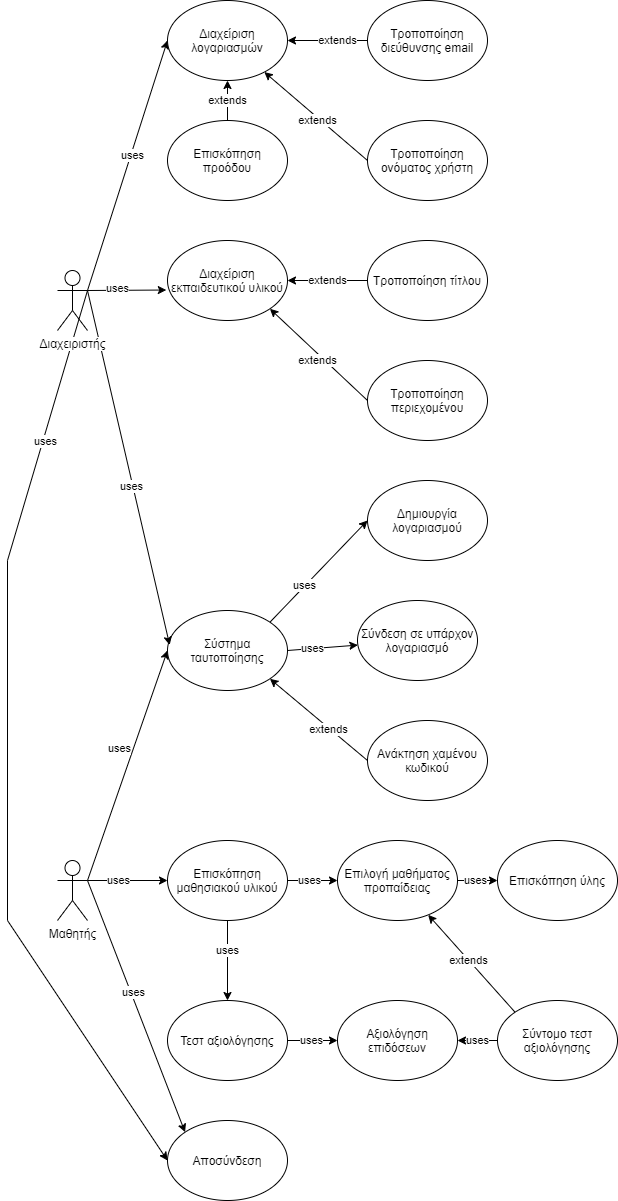

The diagram above was exported from draw.io. Its source (the exported page's mxGraphModel, read from the mxfile embedded in the PNG):
<mxGraphModel dx="2012" dy="1763" grid="1" gridSize="10" guides="1" tooltips="1" connect="1" arrows="1" fold="1" page="1" pageScale="1" pageWidth="827" pageHeight="1169" math="0" shadow="0">
  <root>
    <mxCell id="0" />
    <mxCell id="1" parent="0" />
    <mxCell id="q3tOTWvk4sa32DJB_Pnv-6" style="rounded=0;orthogonalLoop=1;jettySize=auto;html=1;exitX=1;exitY=0.3333333333333333;exitDx=0;exitDy=0;exitPerimeter=0;entryX=0;entryY=0.5;entryDx=0;entryDy=0;" edge="1" parent="1" source="q3tOTWvk4sa32DJB_Pnv-1" target="q3tOTWvk4sa32DJB_Pnv-5">
      <mxGeometry relative="1" as="geometry" />
    </mxCell>
    <mxCell id="q3tOTWvk4sa32DJB_Pnv-7" value="uses" style="edgeLabel;html=1;align=center;verticalAlign=middle;resizable=0;points=[];" vertex="1" connectable="0" parent="q3tOTWvk4sa32DJB_Pnv-6">
      <mxGeometry x="0.1804" y="-1" relative="1" as="geometry">
        <mxPoint x="-16.76" y="2.57" as="offset" />
      </mxGeometry>
    </mxCell>
    <mxCell id="q3tOTWvk4sa32DJB_Pnv-15" style="edgeStyle=none;rounded=0;orthogonalLoop=1;jettySize=auto;html=1;exitX=1;exitY=0.3333333333333333;exitDx=0;exitDy=0;exitPerimeter=0;entryX=0;entryY=0.5;entryDx=0;entryDy=0;" edge="1" parent="1" source="q3tOTWvk4sa32DJB_Pnv-1" target="q3tOTWvk4sa32DJB_Pnv-14">
      <mxGeometry relative="1" as="geometry" />
    </mxCell>
    <mxCell id="q3tOTWvk4sa32DJB_Pnv-25" value="uses" style="edgeLabel;html=1;align=center;verticalAlign=middle;resizable=0;points=[];" vertex="1" connectable="0" parent="q3tOTWvk4sa32DJB_Pnv-15">
      <mxGeometry x="-0.2316" relative="1" as="geometry">
        <mxPoint as="offset" />
      </mxGeometry>
    </mxCell>
    <mxCell id="q3tOTWvk4sa32DJB_Pnv-27" style="edgeStyle=none;rounded=0;orthogonalLoop=1;jettySize=auto;html=1;exitX=1;exitY=0.3333333333333333;exitDx=0;exitDy=0;exitPerimeter=0;entryX=0;entryY=0;entryDx=0;entryDy=0;" edge="1" parent="1" source="q3tOTWvk4sa32DJB_Pnv-1" target="q3tOTWvk4sa32DJB_Pnv-26">
      <mxGeometry relative="1" as="geometry" />
    </mxCell>
    <mxCell id="q3tOTWvk4sa32DJB_Pnv-28" value="uses" style="edgeLabel;html=1;align=center;verticalAlign=middle;resizable=0;points=[];" vertex="1" connectable="0" parent="q3tOTWvk4sa32DJB_Pnv-27">
      <mxGeometry x="-0.1076" y="2" relative="1" as="geometry">
        <mxPoint as="offset" />
      </mxGeometry>
    </mxCell>
    <mxCell id="q3tOTWvk4sa32DJB_Pnv-1" value="Μαθητής" style="shape=umlActor;verticalLabelPosition=bottom;labelBackgroundColor=#ffffff;verticalAlign=top;html=1;outlineConnect=0;" vertex="1" parent="1">
      <mxGeometry x="-30" y="300" width="30" height="60" as="geometry" />
    </mxCell>
    <mxCell id="q3tOTWvk4sa32DJB_Pnv-10" style="edgeStyle=none;rounded=0;orthogonalLoop=1;jettySize=auto;html=1;exitX=1;exitY=0;exitDx=0;exitDy=0;entryX=0;entryY=0.5;entryDx=0;entryDy=0;" edge="1" parent="1" source="q3tOTWvk4sa32DJB_Pnv-5" target="q3tOTWvk4sa32DJB_Pnv-8">
      <mxGeometry relative="1" as="geometry" />
    </mxCell>
    <mxCell id="q3tOTWvk4sa32DJB_Pnv-12" value="uses" style="edgeLabel;html=1;align=center;verticalAlign=middle;resizable=0;points=[];" vertex="1" connectable="0" parent="q3tOTWvk4sa32DJB_Pnv-10">
      <mxGeometry x="-0.2934" relative="1" as="geometry">
        <mxPoint y="-1" as="offset" />
      </mxGeometry>
    </mxCell>
    <mxCell id="q3tOTWvk4sa32DJB_Pnv-11" style="edgeStyle=none;rounded=0;orthogonalLoop=1;jettySize=auto;html=1;exitX=1;exitY=0.5;exitDx=0;exitDy=0;" edge="1" parent="1" source="q3tOTWvk4sa32DJB_Pnv-5" target="q3tOTWvk4sa32DJB_Pnv-9">
      <mxGeometry relative="1" as="geometry" />
    </mxCell>
    <mxCell id="q3tOTWvk4sa32DJB_Pnv-13" value="uses" style="edgeLabel;html=1;align=center;verticalAlign=middle;resizable=0;points=[];" vertex="1" connectable="0" parent="q3tOTWvk4sa32DJB_Pnv-11">
      <mxGeometry x="-0.2834" relative="1" as="geometry">
        <mxPoint as="offset" />
      </mxGeometry>
    </mxCell>
    <mxCell id="q3tOTWvk4sa32DJB_Pnv-5" value="Σύστημα ταυτοποίησης" style="ellipse;whiteSpace=wrap;html=1;" vertex="1" parent="1">
      <mxGeometry x="80" y="50" width="120" height="80" as="geometry" />
    </mxCell>
    <mxCell id="q3tOTWvk4sa32DJB_Pnv-8" value="Δημιουργία λογαριασμού" style="ellipse;whiteSpace=wrap;html=1;" vertex="1" parent="1">
      <mxGeometry x="280" y="-80" width="120" height="80" as="geometry" />
    </mxCell>
    <mxCell id="q3tOTWvk4sa32DJB_Pnv-9" value="Σύνδεση σε υπάρχον λογαριασμό" style="ellipse;whiteSpace=wrap;html=1;" vertex="1" parent="1">
      <mxGeometry x="270" y="40" width="120" height="80" as="geometry" />
    </mxCell>
    <mxCell id="q3tOTWvk4sa32DJB_Pnv-17" style="edgeStyle=none;rounded=0;orthogonalLoop=1;jettySize=auto;html=1;exitX=1;exitY=0.5;exitDx=0;exitDy=0;" edge="1" parent="1" source="q3tOTWvk4sa32DJB_Pnv-14" target="q3tOTWvk4sa32DJB_Pnv-16">
      <mxGeometry relative="1" as="geometry" />
    </mxCell>
    <mxCell id="q3tOTWvk4sa32DJB_Pnv-18" value="uses" style="edgeLabel;html=1;align=center;verticalAlign=middle;resizable=0;points=[];" vertex="1" connectable="0" parent="q3tOTWvk4sa32DJB_Pnv-17">
      <mxGeometry x="-0.463" relative="1" as="geometry">
        <mxPoint x="8.33" as="offset" />
      </mxGeometry>
    </mxCell>
    <mxCell id="q3tOTWvk4sa32DJB_Pnv-33" style="edgeStyle=none;rounded=0;orthogonalLoop=1;jettySize=auto;html=1;exitX=0.5;exitY=1;exitDx=0;exitDy=0;entryX=0.5;entryY=0;entryDx=0;entryDy=0;" edge="1" parent="1" source="q3tOTWvk4sa32DJB_Pnv-14" target="q3tOTWvk4sa32DJB_Pnv-32">
      <mxGeometry relative="1" as="geometry" />
    </mxCell>
    <mxCell id="q3tOTWvk4sa32DJB_Pnv-34" value="uses" style="edgeLabel;html=1;align=center;verticalAlign=middle;resizable=0;points=[];" vertex="1" connectable="0" parent="q3tOTWvk4sa32DJB_Pnv-33">
      <mxGeometry x="-0.323" y="-1" relative="1" as="geometry">
        <mxPoint x="1" y="3.33" as="offset" />
      </mxGeometry>
    </mxCell>
    <mxCell id="q3tOTWvk4sa32DJB_Pnv-14" value="Επισκόπηση μαθησιακού υλικού" style="ellipse;whiteSpace=wrap;html=1;" vertex="1" parent="1">
      <mxGeometry x="80" y="280" width="120" height="80" as="geometry" />
    </mxCell>
    <mxCell id="q3tOTWvk4sa32DJB_Pnv-23" style="edgeStyle=none;rounded=0;orthogonalLoop=1;jettySize=auto;html=1;exitX=1;exitY=0.5;exitDx=0;exitDy=0;entryX=0;entryY=0.5;entryDx=0;entryDy=0;" edge="1" parent="1" source="q3tOTWvk4sa32DJB_Pnv-16" target="q3tOTWvk4sa32DJB_Pnv-22">
      <mxGeometry relative="1" as="geometry" />
    </mxCell>
    <mxCell id="q3tOTWvk4sa32DJB_Pnv-24" value="uses" style="edgeLabel;html=1;align=center;verticalAlign=middle;resizable=0;points=[];" vertex="1" connectable="0" parent="q3tOTWvk4sa32DJB_Pnv-23">
      <mxGeometry x="-0.3568" relative="1" as="geometry">
        <mxPoint x="5.33" y="-8.881784197001252e-16" as="offset" />
      </mxGeometry>
    </mxCell>
    <mxCell id="q3tOTWvk4sa32DJB_Pnv-16" value="Επιλογή μαθήματος προπαίδειας" style="ellipse;whiteSpace=wrap;html=1;" vertex="1" parent="1">
      <mxGeometry x="250" y="280" width="120" height="80" as="geometry" />
    </mxCell>
    <mxCell id="q3tOTWvk4sa32DJB_Pnv-20" style="edgeStyle=none;rounded=0;orthogonalLoop=1;jettySize=auto;html=1;exitX=0;exitY=0;exitDx=0;exitDy=0;" edge="1" parent="1" source="q3tOTWvk4sa32DJB_Pnv-19" target="q3tOTWvk4sa32DJB_Pnv-16">
      <mxGeometry relative="1" as="geometry" />
    </mxCell>
    <mxCell id="q3tOTWvk4sa32DJB_Pnv-21" value="extends" style="edgeLabel;html=1;align=center;verticalAlign=middle;resizable=0;points=[];" vertex="1" connectable="0" parent="q3tOTWvk4sa32DJB_Pnv-20">
      <mxGeometry x="-0.5333" y="1" relative="1" as="geometry">
        <mxPoint x="-25.79" y="-29.38" as="offset" />
      </mxGeometry>
    </mxCell>
    <mxCell id="q3tOTWvk4sa32DJB_Pnv-38" style="edgeStyle=none;rounded=0;orthogonalLoop=1;jettySize=auto;html=1;exitX=0;exitY=0.5;exitDx=0;exitDy=0;entryX=1;entryY=0.5;entryDx=0;entryDy=0;" edge="1" parent="1" source="q3tOTWvk4sa32DJB_Pnv-19" target="q3tOTWvk4sa32DJB_Pnv-36">
      <mxGeometry relative="1" as="geometry" />
    </mxCell>
    <mxCell id="q3tOTWvk4sa32DJB_Pnv-40" value="uses" style="edgeLabel;html=1;align=center;verticalAlign=middle;resizable=0;points=[];" vertex="1" connectable="0" parent="q3tOTWvk4sa32DJB_Pnv-38">
      <mxGeometry x="-0.324" y="-2" relative="1" as="geometry">
        <mxPoint x="-6.67" y="2" as="offset" />
      </mxGeometry>
    </mxCell>
    <mxCell id="q3tOTWvk4sa32DJB_Pnv-19" value="Σύντομο τεστ αξιολόγησης" style="ellipse;whiteSpace=wrap;html=1;" vertex="1" parent="1">
      <mxGeometry x="410" y="440" width="120" height="80" as="geometry" />
    </mxCell>
    <mxCell id="q3tOTWvk4sa32DJB_Pnv-22" value="Επισκόπηση ύλης" style="ellipse;whiteSpace=wrap;html=1;" vertex="1" parent="1">
      <mxGeometry x="410" y="280" width="120" height="80" as="geometry" />
    </mxCell>
    <mxCell id="q3tOTWvk4sa32DJB_Pnv-26" value="Αποσύνδεση" style="ellipse;whiteSpace=wrap;html=1;" vertex="1" parent="1">
      <mxGeometry x="80" y="560" width="120" height="80" as="geometry" />
    </mxCell>
    <mxCell id="q3tOTWvk4sa32DJB_Pnv-30" style="edgeStyle=none;rounded=0;orthogonalLoop=1;jettySize=auto;html=1;exitX=0;exitY=0.5;exitDx=0;exitDy=0;entryX=1;entryY=1;entryDx=0;entryDy=0;" edge="1" parent="1" source="q3tOTWvk4sa32DJB_Pnv-29" target="q3tOTWvk4sa32DJB_Pnv-5">
      <mxGeometry relative="1" as="geometry" />
    </mxCell>
    <mxCell id="q3tOTWvk4sa32DJB_Pnv-31" value="extends" style="edgeLabel;html=1;align=center;verticalAlign=middle;resizable=0;points=[];" vertex="1" connectable="0" parent="q3tOTWvk4sa32DJB_Pnv-30">
      <mxGeometry x="-0.1947" y="1" relative="1" as="geometry">
        <mxPoint as="offset" />
      </mxGeometry>
    </mxCell>
    <mxCell id="q3tOTWvk4sa32DJB_Pnv-29" value="Ανάκτηση χαμένου κωδικού" style="ellipse;whiteSpace=wrap;html=1;" vertex="1" parent="1">
      <mxGeometry x="280" y="160" width="120" height="80" as="geometry" />
    </mxCell>
    <mxCell id="q3tOTWvk4sa32DJB_Pnv-37" style="edgeStyle=none;rounded=0;orthogonalLoop=1;jettySize=auto;html=1;exitX=1;exitY=0.5;exitDx=0;exitDy=0;entryX=0;entryY=0.5;entryDx=0;entryDy=0;" edge="1" parent="1" source="q3tOTWvk4sa32DJB_Pnv-32" target="q3tOTWvk4sa32DJB_Pnv-36">
      <mxGeometry relative="1" as="geometry" />
    </mxCell>
    <mxCell id="q3tOTWvk4sa32DJB_Pnv-39" value="uses" style="edgeLabel;html=1;align=center;verticalAlign=middle;resizable=0;points=[];" vertex="1" connectable="0" parent="q3tOTWvk4sa32DJB_Pnv-37">
      <mxGeometry x="-0.3492" y="-1" relative="1" as="geometry">
        <mxPoint x="6.67" y="-1" as="offset" />
      </mxGeometry>
    </mxCell>
    <mxCell id="q3tOTWvk4sa32DJB_Pnv-32" value="Τεστ αξιολόγησης" style="ellipse;whiteSpace=wrap;html=1;" vertex="1" parent="1">
      <mxGeometry x="80" y="440" width="120" height="80" as="geometry" />
    </mxCell>
    <mxCell id="q3tOTWvk4sa32DJB_Pnv-36" value="Αξιολόγηση επιδόσεων" style="ellipse;whiteSpace=wrap;html=1;" vertex="1" parent="1">
      <mxGeometry x="250" y="440" width="120" height="80" as="geometry" />
    </mxCell>
    <mxCell id="q3tOTWvk4sa32DJB_Pnv-46" style="edgeStyle=none;rounded=0;orthogonalLoop=1;jettySize=auto;html=1;exitX=1;exitY=0.3333333333333333;exitDx=0;exitDy=0;exitPerimeter=0;entryX=0.018;entryY=0.431;entryDx=0;entryDy=0;entryPerimeter=0;" edge="1" parent="1" source="q3tOTWvk4sa32DJB_Pnv-43" target="q3tOTWvk4sa32DJB_Pnv-5">
      <mxGeometry relative="1" as="geometry" />
    </mxCell>
    <mxCell id="q3tOTWvk4sa32DJB_Pnv-61" value="uses" style="edgeLabel;html=1;align=center;verticalAlign=middle;resizable=0;points=[];" vertex="1" connectable="0" parent="q3tOTWvk4sa32DJB_Pnv-46">
      <mxGeometry x="0.0993" y="-2" relative="1" as="geometry">
        <mxPoint as="offset" />
      </mxGeometry>
    </mxCell>
    <mxCell id="q3tOTWvk4sa32DJB_Pnv-49" style="edgeStyle=none;rounded=0;orthogonalLoop=1;jettySize=auto;html=1;exitX=1;exitY=0.3333333333333333;exitDx=0;exitDy=0;exitPerimeter=0;entryX=-0.01;entryY=0.619;entryDx=0;entryDy=0;entryPerimeter=0;" edge="1" parent="1" source="q3tOTWvk4sa32DJB_Pnv-43" target="q3tOTWvk4sa32DJB_Pnv-47">
      <mxGeometry relative="1" as="geometry" />
    </mxCell>
    <mxCell id="q3tOTWvk4sa32DJB_Pnv-60" value="uses" style="edgeLabel;html=1;align=center;verticalAlign=middle;resizable=0;points=[];" vertex="1" connectable="0" parent="q3tOTWvk4sa32DJB_Pnv-49">
      <mxGeometry x="-0.3948" y="2" relative="1" as="geometry">
        <mxPoint x="5.85" as="offset" />
      </mxGeometry>
    </mxCell>
    <mxCell id="q3tOTWvk4sa32DJB_Pnv-50" style="edgeStyle=none;rounded=0;orthogonalLoop=1;jettySize=auto;html=1;exitX=1;exitY=0.3333333333333333;exitDx=0;exitDy=0;exitPerimeter=0;entryX=0;entryY=0.5;entryDx=0;entryDy=0;" edge="1" parent="1" source="q3tOTWvk4sa32DJB_Pnv-43" target="q3tOTWvk4sa32DJB_Pnv-48">
      <mxGeometry relative="1" as="geometry" />
    </mxCell>
    <mxCell id="q3tOTWvk4sa32DJB_Pnv-59" value="uses" style="edgeLabel;html=1;align=center;verticalAlign=middle;resizable=0;points=[];" vertex="1" connectable="0" parent="q3tOTWvk4sa32DJB_Pnv-50">
      <mxGeometry x="0.087" y="-1" relative="1" as="geometry">
        <mxPoint as="offset" />
      </mxGeometry>
    </mxCell>
    <mxCell id="q3tOTWvk4sa32DJB_Pnv-70" style="edgeStyle=none;rounded=0;orthogonalLoop=1;jettySize=auto;html=1;exitX=1;exitY=0.3333333333333333;exitDx=0;exitDy=0;exitPerimeter=0;entryX=0;entryY=0.5;entryDx=0;entryDy=0;" edge="1" parent="1" source="q3tOTWvk4sa32DJB_Pnv-43" target="q3tOTWvk4sa32DJB_Pnv-26">
      <mxGeometry relative="1" as="geometry">
        <Array as="points">
          <mxPoint x="-80" />
          <mxPoint x="-80" y="360" />
        </Array>
      </mxGeometry>
    </mxCell>
    <mxCell id="q3tOTWvk4sa32DJB_Pnv-71" value="uses" style="edgeLabel;html=1;align=center;verticalAlign=middle;resizable=0;points=[];" vertex="1" connectable="0" parent="q3tOTWvk4sa32DJB_Pnv-70">
      <mxGeometry x="-0.6625" y="2" relative="1" as="geometry">
        <mxPoint as="offset" />
      </mxGeometry>
    </mxCell>
    <mxCell id="q3tOTWvk4sa32DJB_Pnv-43" value="Διαχειριστής" style="shape=umlActor;verticalLabelPosition=bottom;labelBackgroundColor=#ffffff;verticalAlign=top;html=1;outlineConnect=0;" vertex="1" parent="1">
      <mxGeometry x="-30" y="-290" width="30" height="60" as="geometry" />
    </mxCell>
    <mxCell id="q3tOTWvk4sa32DJB_Pnv-47" value="Διαχείριση εκπαιδευτικού υλικού" style="ellipse;whiteSpace=wrap;html=1;" vertex="1" parent="1">
      <mxGeometry x="80" y="-320" width="120" height="80" as="geometry" />
    </mxCell>
    <mxCell id="q3tOTWvk4sa32DJB_Pnv-48" value="Διαχείριση λογαριασμών" style="ellipse;whiteSpace=wrap;html=1;" vertex="1" parent="1">
      <mxGeometry x="80" y="-560" width="120" height="80" as="geometry" />
    </mxCell>
    <mxCell id="q3tOTWvk4sa32DJB_Pnv-57" style="edgeStyle=none;rounded=0;orthogonalLoop=1;jettySize=auto;html=1;exitX=0;exitY=0.5;exitDx=0;exitDy=0;" edge="1" parent="1" source="q3tOTWvk4sa32DJB_Pnv-51" target="q3tOTWvk4sa32DJB_Pnv-47">
      <mxGeometry relative="1" as="geometry" />
    </mxCell>
    <mxCell id="q3tOTWvk4sa32DJB_Pnv-65" value="extends" style="edgeLabel;html=1;align=center;verticalAlign=middle;resizable=0;points=[];" vertex="1" connectable="0" parent="q3tOTWvk4sa32DJB_Pnv-57">
      <mxGeometry x="0.3625" y="-3" relative="1" as="geometry">
        <mxPoint x="14.17" y="3" as="offset" />
      </mxGeometry>
    </mxCell>
    <mxCell id="q3tOTWvk4sa32DJB_Pnv-51" value="Τροποποίηση τίτλου" style="ellipse;whiteSpace=wrap;html=1;" vertex="1" parent="1">
      <mxGeometry x="280" y="-320" width="120" height="80" as="geometry" />
    </mxCell>
    <mxCell id="q3tOTWvk4sa32DJB_Pnv-58" style="edgeStyle=none;rounded=0;orthogonalLoop=1;jettySize=auto;html=1;exitX=0;exitY=0.5;exitDx=0;exitDy=0;entryX=1;entryY=1;entryDx=0;entryDy=0;" edge="1" parent="1" source="q3tOTWvk4sa32DJB_Pnv-52" target="q3tOTWvk4sa32DJB_Pnv-47">
      <mxGeometry relative="1" as="geometry" />
    </mxCell>
    <mxCell id="q3tOTWvk4sa32DJB_Pnv-67" value="extends" style="edgeLabel;html=1;align=center;verticalAlign=middle;resizable=0;points=[];" vertex="1" connectable="0" parent="q3tOTWvk4sa32DJB_Pnv-58">
      <mxGeometry x="0.2158" y="1" relative="1" as="geometry">
        <mxPoint x="10.19" y="15.2" as="offset" />
      </mxGeometry>
    </mxCell>
    <mxCell id="q3tOTWvk4sa32DJB_Pnv-52" value="Τροποποίηση περιεχομένου" style="ellipse;whiteSpace=wrap;html=1;" vertex="1" parent="1">
      <mxGeometry x="280" y="-200" width="120" height="80" as="geometry" />
    </mxCell>
    <mxCell id="q3tOTWvk4sa32DJB_Pnv-55" style="edgeStyle=none;rounded=0;orthogonalLoop=1;jettySize=auto;html=1;exitX=0;exitY=0.5;exitDx=0;exitDy=0;entryX=1;entryY=0.5;entryDx=0;entryDy=0;" edge="1" parent="1" source="q3tOTWvk4sa32DJB_Pnv-53" target="q3tOTWvk4sa32DJB_Pnv-48">
      <mxGeometry relative="1" as="geometry" />
    </mxCell>
    <mxCell id="q3tOTWvk4sa32DJB_Pnv-62" value="extends" style="edgeLabel;html=1;align=center;verticalAlign=middle;resizable=0;points=[];" vertex="1" connectable="0" parent="q3tOTWvk4sa32DJB_Pnv-55">
      <mxGeometry x="-0.4417" relative="1" as="geometry">
        <mxPoint x="-7.5" as="offset" />
      </mxGeometry>
    </mxCell>
    <mxCell id="q3tOTWvk4sa32DJB_Pnv-53" value="Τροποποίηση διεύθυνσης email" style="ellipse;whiteSpace=wrap;html=1;" vertex="1" parent="1">
      <mxGeometry x="280" y="-560" width="120" height="80" as="geometry" />
    </mxCell>
    <mxCell id="q3tOTWvk4sa32DJB_Pnv-56" style="edgeStyle=none;rounded=0;orthogonalLoop=1;jettySize=auto;html=1;exitX=0;exitY=0.5;exitDx=0;exitDy=0;" edge="1" parent="1" source="q3tOTWvk4sa32DJB_Pnv-54" target="q3tOTWvk4sa32DJB_Pnv-48">
      <mxGeometry relative="1" as="geometry" />
    </mxCell>
    <mxCell id="q3tOTWvk4sa32DJB_Pnv-64" value="extends" style="edgeLabel;html=1;align=center;verticalAlign=middle;resizable=0;points=[];" vertex="1" connectable="0" parent="q3tOTWvk4sa32DJB_Pnv-56">
      <mxGeometry x="0.2206" y="2" relative="1" as="geometry">
        <mxPoint x="14.57" y="12.71" as="offset" />
      </mxGeometry>
    </mxCell>
    <mxCell id="q3tOTWvk4sa32DJB_Pnv-54" value="Τροποποίηση ονόματος χρήστη" style="ellipse;whiteSpace=wrap;html=1;" vertex="1" parent="1">
      <mxGeometry x="280" y="-440" width="120" height="80" as="geometry" />
    </mxCell>
    <mxCell id="q3tOTWvk4sa32DJB_Pnv-74" style="edgeStyle=none;rounded=0;orthogonalLoop=1;jettySize=auto;html=1;exitX=0.5;exitY=0;exitDx=0;exitDy=0;entryX=0.5;entryY=1;entryDx=0;entryDy=0;" edge="1" parent="1" source="q3tOTWvk4sa32DJB_Pnv-72" target="q3tOTWvk4sa32DJB_Pnv-48">
      <mxGeometry relative="1" as="geometry" />
    </mxCell>
    <mxCell id="q3tOTWvk4sa32DJB_Pnv-75" value="extends" style="edgeLabel;html=1;align=center;verticalAlign=middle;resizable=0;points=[];" vertex="1" connectable="0" parent="q3tOTWvk4sa32DJB_Pnv-74">
      <mxGeometry x="-0.4667" y="2" relative="1" as="geometry">
        <mxPoint x="2" y="-9.17" as="offset" />
      </mxGeometry>
    </mxCell>
    <mxCell id="q3tOTWvk4sa32DJB_Pnv-72" value="Επισκόπηση προόδου" style="ellipse;whiteSpace=wrap;html=1;" vertex="1" parent="1">
      <mxGeometry x="80" y="-440" width="120" height="80" as="geometry" />
    </mxCell>
  </root>
</mxGraphModel>